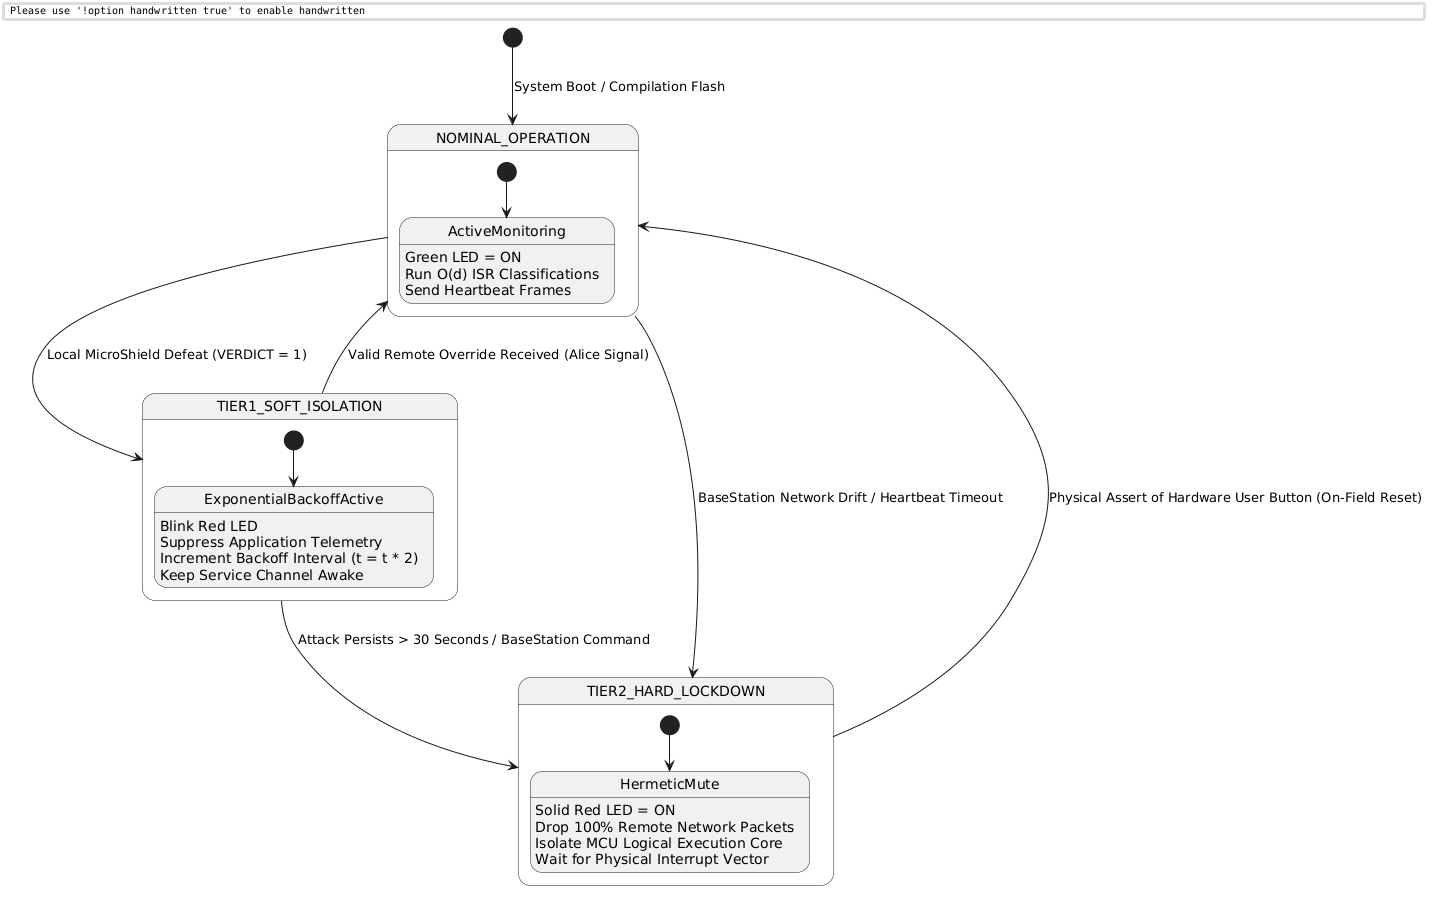

The diagram above was rendered by PlantUML. Its source (embedded in the PNG):
@startuml
skinparam handwritten false
skinparam monochrome true
skinparam shadowing false

[*] --> NOMINAL_OPERATION : System Boot / Compilation Flash

state NOMINAL_OPERATION {
    [*] --> ActiveMonitoring
    ActiveMonitoring : Green LED = ON
    ActiveMonitoring : Run O(d) ISR Classifications
    ActiveMonitoring : Send Heartbeat Frames
}

NOMINAL_OPERATION --> TIER1_SOFT_ISOLATION : Local MicroShield Defeat (VERDICT = 1)
NOMINAL_OPERATION --> TIER2_HARD_LOCKDOWN : BaseStation Network Drift / Heartbeat Timeout

state TIER1_SOFT_ISOLATION {
    [*] --> ExponentialBackoffActive
    ExponentialBackoffActive : Blink Red LED
    ExponentialBackoffActive : Suppress Application Telemetry
    ExponentialBackoffActive : Increment Backoff Interval (t = t * 2)
    ExponentialBackoffActive : Keep Service Channel Awake
}

TIER1_SOFT_ISOLATION --> NOMINAL_OPERATION : Valid Remote Override Received (Alice Signal)
TIER1_SOFT_ISOLATION --> TIER2_HARD_LOCKDOWN : Attack Persists > 30 Seconds / BaseStation Command

state TIER2_HARD_LOCKDOWN {
    [*] --> HermeticMute
    HermeticMute : Solid Red LED = ON
    HermeticMute : Drop 100% Remote Network Packets
    HermeticMute : Isolate MCU Logical Execution Core
    HermeticMute : Wait for Physical Interrupt Vector
}

TIER2_HARD_LOCKDOWN --> NOMINAL_OPERATION : Physical Assert of Hardware User Button (On-Field Reset)
@enduml